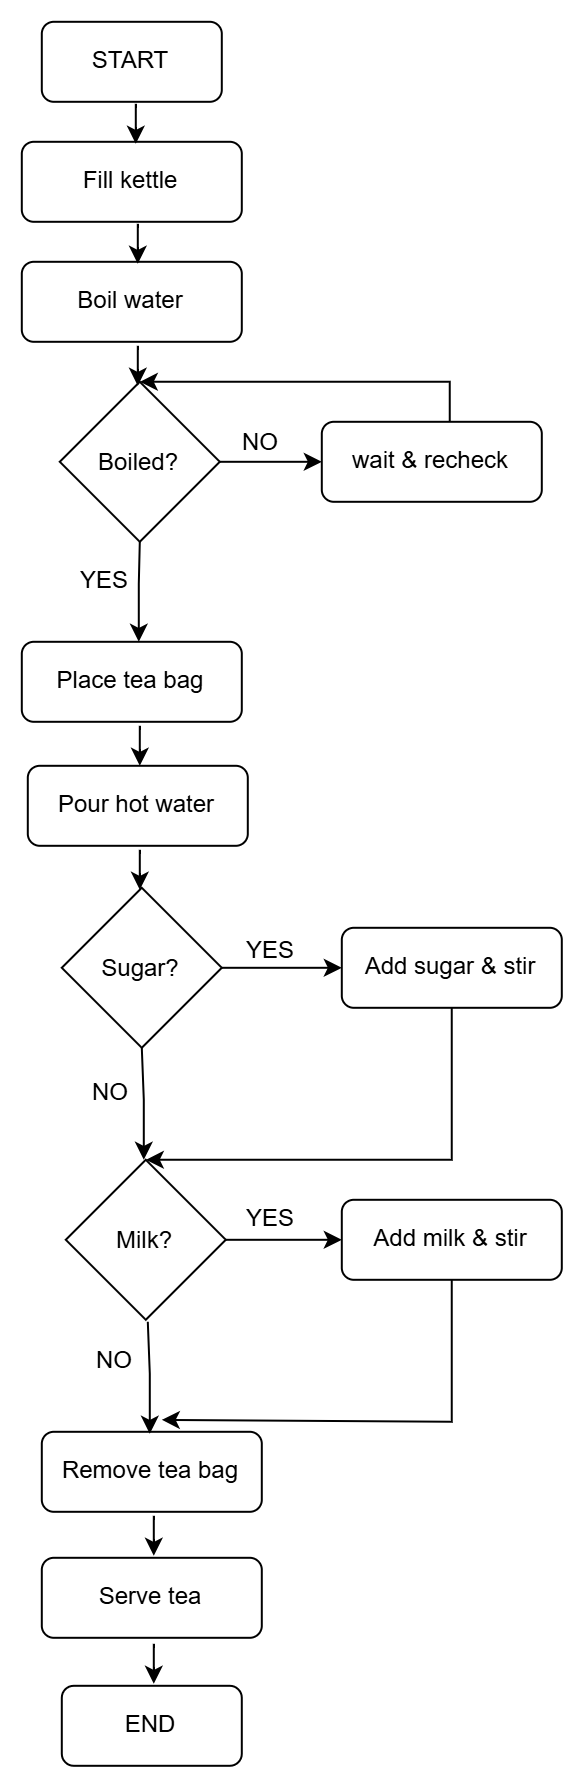

The diagram above was exported from draw.io. Its source (the exported page's mxGraphModel, read from the mxfile embedded in the PNG):
<mxGraphModel dx="2500" dy="935" grid="1" gridSize="10" guides="1" tooltips="1" connect="1" arrows="1" fold="1" page="1" pageScale="1" pageWidth="850" pageHeight="1100" math="0" shadow="0">
  <root>
    <mxCell id="0" />
    <mxCell id="1" parent="0" />
    <mxCell id="S7EvLlVsQftp9sqha3yX-1" parent="1" style="rounded=1;whiteSpace=wrap;html=1;" value="START" vertex="1">
      <mxGeometry height="40" width="90" x="380" y="30" as="geometry" />
    </mxCell>
    <mxCell id="S7EvLlVsQftp9sqha3yX-2" parent="1" style="rounded=1;whiteSpace=wrap;html=1;" value="Fill kettle" vertex="1">
      <mxGeometry height="40" width="110" x="370" y="90" as="geometry" />
    </mxCell>
    <mxCell id="S7EvLlVsQftp9sqha3yX-3" parent="1" style="rounded=1;whiteSpace=wrap;html=1;" value="Boil water" vertex="1">
      <mxGeometry height="40" width="110" x="370" y="150" as="geometry" />
    </mxCell>
    <mxCell id="S7EvLlVsQftp9sqha3yX-30" edge="1" parent="1" source="S7EvLlVsQftp9sqha3yX-4" style="edgeStyle=orthogonalEdgeStyle;rounded=0;orthogonalLoop=1;jettySize=auto;html=1;" target="S7EvLlVsQftp9sqha3yX-7" value="">
      <mxGeometry relative="1" as="geometry" />
    </mxCell>
    <mxCell id="S7EvLlVsQftp9sqha3yX-4" parent="1" style="rhombus;whiteSpace=wrap;html=1;shapeInside=1;" value="Boiled?" vertex="1">
      <mxGeometry height="80" width="80" x="389" y="210" as="geometry" />
    </mxCell>
    <mxCell id="S7EvLlVsQftp9sqha3yX-7" parent="1" style="rounded=1;whiteSpace=wrap;html=1;" value="wait &amp;amp; recheck" vertex="1">
      <mxGeometry height="40" width="110" x="520" y="230" as="geometry" />
    </mxCell>
    <mxCell id="S7EvLlVsQftp9sqha3yX-8" parent="1" style="rounded=1;whiteSpace=wrap;html=1;" value="Place tea bag" vertex="1">
      <mxGeometry height="40" width="110" x="370" y="340" as="geometry" />
    </mxCell>
    <mxCell id="S7EvLlVsQftp9sqha3yX-9" parent="1" style="rounded=1;whiteSpace=wrap;html=1;" value="Pour hot water" vertex="1">
      <mxGeometry height="40" width="110" x="373" y="402" as="geometry" />
    </mxCell>
    <mxCell id="S7EvLlVsQftp9sqha3yX-31" edge="1" parent="1" source="S7EvLlVsQftp9sqha3yX-10" style="edgeStyle=orthogonalEdgeStyle;rounded=0;orthogonalLoop=1;jettySize=auto;html=1;" target="S7EvLlVsQftp9sqha3yX-11" value="">
      <mxGeometry relative="1" as="geometry" />
    </mxCell>
    <mxCell id="S7EvLlVsQftp9sqha3yX-10" parent="1" style="rhombus;whiteSpace=wrap;html=1;shapeInside=1;" value="Sugar?" vertex="1">
      <mxGeometry height="80" width="80" x="390" y="463" as="geometry" />
    </mxCell>
    <mxCell id="S7EvLlVsQftp9sqha3yX-11" parent="1" style="rounded=1;whiteSpace=wrap;html=1;" value="Add sugar &amp;amp; stir" vertex="1">
      <mxGeometry height="40" width="110" x="530" y="483" as="geometry" />
    </mxCell>
    <mxCell id="S7EvLlVsQftp9sqha3yX-12" parent="1" style="rounded=1;whiteSpace=wrap;html=1;" value="Add milk &amp;amp; stir" vertex="1">
      <mxGeometry height="40" width="110" x="530" y="619" as="geometry" />
    </mxCell>
    <mxCell id="S7EvLlVsQftp9sqha3yX-32" edge="1" parent="1" source="S7EvLlVsQftp9sqha3yX-13" style="edgeStyle=orthogonalEdgeStyle;rounded=0;orthogonalLoop=1;jettySize=auto;html=1;" target="S7EvLlVsQftp9sqha3yX-12" value="">
      <mxGeometry relative="1" as="geometry" />
    </mxCell>
    <mxCell id="S7EvLlVsQftp9sqha3yX-13" parent="1" style="rhombus;whiteSpace=wrap;html=1;shapeInside=1;" value="Milk?" vertex="1">
      <mxGeometry height="80" width="80" x="392" y="599" as="geometry" />
    </mxCell>
    <mxCell id="S7EvLlVsQftp9sqha3yX-14" parent="1" style="rounded=1;whiteSpace=wrap;html=1;" value="Remove tea bag" vertex="1">
      <mxGeometry height="40" width="110" x="380" y="735" as="geometry" />
    </mxCell>
    <mxCell id="S7EvLlVsQftp9sqha3yX-15" parent="1" style="rounded=1;whiteSpace=wrap;html=1;" value="Serve tea" vertex="1">
      <mxGeometry height="40" width="110" x="380" y="798" as="geometry" />
    </mxCell>
    <mxCell id="S7EvLlVsQftp9sqha3yX-16" parent="1" style="rounded=1;whiteSpace=wrap;html=1;" value="END" vertex="1">
      <mxGeometry height="40" width="90" x="390" y="862" as="geometry" />
    </mxCell>
    <mxCell id="S7EvLlVsQftp9sqha3yX-17" edge="1" parent="1" style="endArrow=classic;html=1;rounded=0;" value="">
      <mxGeometry height="50" relative="1" width="50" as="geometry">
        <Array as="points">
          <mxPoint x="427" y="81" />
        </Array>
        <mxPoint x="427" y="71" as="sourcePoint" />
        <mxPoint x="427" y="91" as="targetPoint" />
      </mxGeometry>
    </mxCell>
    <mxCell id="S7EvLlVsQftp9sqha3yX-18" edge="1" parent="1" style="endArrow=classic;html=1;rounded=0;" value="">
      <mxGeometry height="50" relative="1" width="50" as="geometry">
        <Array as="points">
          <mxPoint x="428" y="141" />
        </Array>
        <mxPoint x="428" y="131" as="sourcePoint" />
        <mxPoint x="428" y="151" as="targetPoint" />
      </mxGeometry>
    </mxCell>
    <mxCell id="S7EvLlVsQftp9sqha3yX-19" edge="1" parent="1" style="endArrow=classic;html=1;rounded=0;" value="">
      <mxGeometry height="50" relative="1" width="50" as="geometry">
        <Array as="points">
          <mxPoint x="428" y="202" />
        </Array>
        <mxPoint x="428" y="192" as="sourcePoint" />
        <mxPoint x="428" y="212" as="targetPoint" />
      </mxGeometry>
    </mxCell>
    <mxCell id="S7EvLlVsQftp9sqha3yX-20" edge="1" parent="1" source="S7EvLlVsQftp9sqha3yX-4" style="endArrow=classic;html=1;rounded=0;exitX=0.5;exitY=1;exitDx=0;exitDy=0;" value="">
      <mxGeometry height="50" relative="1" width="50" as="geometry">
        <Array as="points">
          <mxPoint x="428.5" y="311" />
        </Array>
        <mxPoint x="428.5" y="301" as="sourcePoint" />
        <mxPoint x="428.5" y="340" as="targetPoint" />
      </mxGeometry>
    </mxCell>
    <mxCell id="S7EvLlVsQftp9sqha3yX-22" edge="1" parent="1" style="endArrow=classic;html=1;rounded=0;" value="">
      <mxGeometry height="50" relative="1" width="50" as="geometry">
        <Array as="points">
          <mxPoint x="429" y="392" />
        </Array>
        <mxPoint x="429" y="382" as="sourcePoint" />
        <mxPoint x="429" y="402" as="targetPoint" />
      </mxGeometry>
    </mxCell>
    <mxCell id="S7EvLlVsQftp9sqha3yX-23" edge="1" parent="1" style="endArrow=classic;html=1;rounded=0;" value="">
      <mxGeometry height="50" relative="1" width="50" as="geometry">
        <Array as="points">
          <mxPoint x="429" y="454" />
        </Array>
        <mxPoint x="429" y="444" as="sourcePoint" />
        <mxPoint x="429" y="464" as="targetPoint" />
      </mxGeometry>
    </mxCell>
    <mxCell id="S7EvLlVsQftp9sqha3yX-25" edge="1" parent="1" style="endArrow=classic;html=1;rounded=0;" value="">
      <mxGeometry height="50" relative="1" width="50" as="geometry">
        <Array as="points">
          <mxPoint x="436" y="787" />
        </Array>
        <mxPoint x="436" y="777" as="sourcePoint" />
        <mxPoint x="436" y="797" as="targetPoint" />
      </mxGeometry>
    </mxCell>
    <mxCell id="S7EvLlVsQftp9sqha3yX-26" edge="1" parent="1" source="S7EvLlVsQftp9sqha3yX-10" style="endArrow=classic;html=1;rounded=0;exitX=0.5;exitY=1;exitDx=0;exitDy=0;" value="">
      <mxGeometry height="50" relative="1" width="50" as="geometry">
        <Array as="points">
          <mxPoint x="431" y="569" />
        </Array>
        <mxPoint x="431" y="559" as="sourcePoint" />
        <mxPoint x="431" y="599" as="targetPoint" />
      </mxGeometry>
    </mxCell>
    <mxCell id="S7EvLlVsQftp9sqha3yX-27" edge="1" parent="1" style="endArrow=classic;html=1;rounded=0;exitX=0.5;exitY=1;exitDx=0;exitDy=0;" value="">
      <mxGeometry height="50" relative="1" width="50" as="geometry">
        <Array as="points">
          <mxPoint x="434" y="706" />
        </Array>
        <mxPoint x="433" y="680" as="sourcePoint" />
        <mxPoint x="434" y="736" as="targetPoint" />
      </mxGeometry>
    </mxCell>
    <mxCell id="S7EvLlVsQftp9sqha3yX-28" edge="1" parent="1" style="endArrow=classic;html=1;rounded=0;" value="">
      <mxGeometry height="50" relative="1" width="50" as="geometry">
        <Array as="points">
          <mxPoint x="436" y="851" />
        </Array>
        <mxPoint x="436" y="841" as="sourcePoint" />
        <mxPoint x="436" y="861" as="targetPoint" />
      </mxGeometry>
    </mxCell>
    <mxCell id="S7EvLlVsQftp9sqha3yX-38" edge="1" parent="1" source="S7EvLlVsQftp9sqha3yX-11" style="endArrow=classic;html=1;rounded=0;entryX=0.5;entryY=0;entryDx=0;entryDy=0;exitX=0.5;exitY=1;exitDx=0;exitDy=0;" target="S7EvLlVsQftp9sqha3yX-13" value="">
      <mxGeometry height="50" relative="1" width="50" as="geometry">
        <Array as="points">
          <mxPoint x="585" y="599" />
        </Array>
        <mxPoint x="580" y="530" as="sourcePoint" />
        <mxPoint x="440" y="590" as="targetPoint" />
      </mxGeometry>
    </mxCell>
    <mxCell id="S7EvLlVsQftp9sqha3yX-39" edge="1" parent="1" source="S7EvLlVsQftp9sqha3yX-12" style="endArrow=classic;html=1;rounded=0;exitX=0.5;exitY=1;exitDx=0;exitDy=0;" value="">
      <mxGeometry height="50" relative="1" width="50" as="geometry">
        <Array as="points">
          <mxPoint x="585" y="730" />
        </Array>
        <mxPoint x="560" y="729" as="sourcePoint" />
        <mxPoint x="440" y="729" as="targetPoint" />
      </mxGeometry>
    </mxCell>
    <mxCell id="S7EvLlVsQftp9sqha3yX-40" parent="1" style="text;html=1;whiteSpace=wrap;strokeColor=none;fillColor=none;align=center;verticalAlign=middle;rounded=0;" value="NO" vertex="1">
      <mxGeometry height="20" width="40" x="470" y="231" as="geometry" />
    </mxCell>
    <mxCell id="S7EvLlVsQftp9sqha3yX-41" parent="1" style="text;html=1;whiteSpace=wrap;strokeColor=none;fillColor=none;align=center;verticalAlign=middle;rounded=0;" value="YES" vertex="1">
      <mxGeometry height="20" width="40" x="392" y="300" as="geometry" />
    </mxCell>
    <mxCell id="S7EvLlVsQftp9sqha3yX-42" parent="1" style="text;html=1;whiteSpace=wrap;strokeColor=none;fillColor=none;align=center;verticalAlign=middle;rounded=0;" value="YES" vertex="1">
      <mxGeometry height="20" width="40" x="475" y="485" as="geometry" />
    </mxCell>
    <mxCell id="S7EvLlVsQftp9sqha3yX-44" parent="1" style="text;html=1;whiteSpace=wrap;strokeColor=none;fillColor=none;align=center;verticalAlign=middle;rounded=0;" value="NO" vertex="1">
      <mxGeometry height="20" width="40" x="395" y="556" as="geometry" />
    </mxCell>
    <mxCell id="S7EvLlVsQftp9sqha3yX-45" parent="1" style="text;html=1;whiteSpace=wrap;strokeColor=none;fillColor=none;align=center;verticalAlign=middle;rounded=0;" value="YES" vertex="1">
      <mxGeometry height="20" width="40" x="475" y="619" as="geometry" />
    </mxCell>
    <mxCell id="S7EvLlVsQftp9sqha3yX-46" parent="1" style="text;html=1;whiteSpace=wrap;strokeColor=none;fillColor=none;align=center;verticalAlign=middle;rounded=0;" value="NO" vertex="1">
      <mxGeometry height="20" width="40" x="397" y="690" as="geometry" />
    </mxCell>
    <mxCell id="S7EvLlVsQftp9sqha3yX-47" edge="1" parent="1" style="edgeStyle=none;orthogonalLoop=1;jettySize=auto;html=1;rounded=0;entryX=0.5;entryY=0;entryDx=0;entryDy=0;" target="S7EvLlVsQftp9sqha3yX-4" value="">
      <mxGeometry relative="1" width="80" as="geometry">
        <Array as="points">
          <mxPoint x="584.02" y="210" />
        </Array>
        <mxPoint x="584.02" y="230" as="sourcePoint" />
        <mxPoint x="680" y="189" as="targetPoint" />
      </mxGeometry>
    </mxCell>
  </root>
</mxGraphModel>